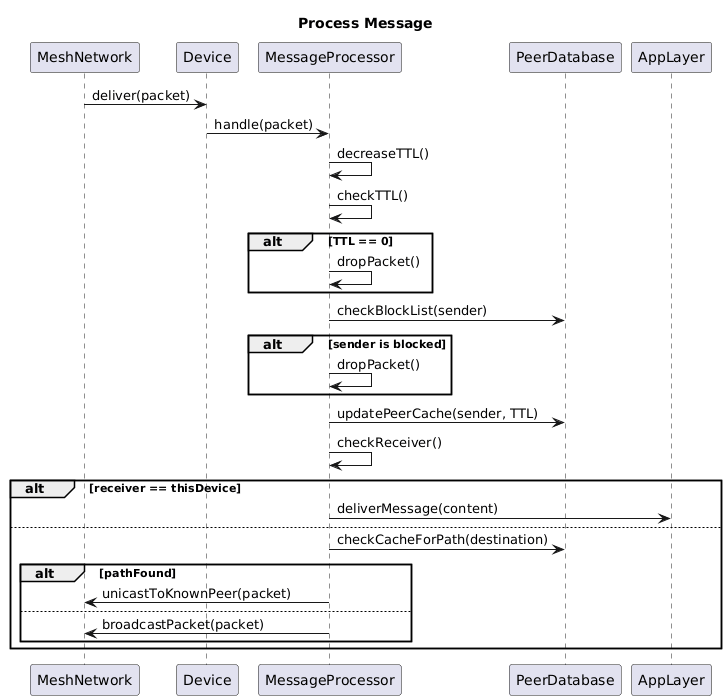

The diagram above was rendered by PlantUML. Its source (embedded in the PNG):
@startuml
title Process Message

participant MeshNetwork as Mesh
participant Device
participant MessageProcessor as Processor
participant PeerDatabase as DB
participant AppLayer as App

Mesh -> Device: deliver(packet)
Device -> Processor: handle(packet)

Processor -> Processor: decreaseTTL()
Processor -> Processor: checkTTL()
alt TTL == 0
    Processor -> Processor: dropPacket()
end

Processor -> DB: checkBlockList(sender)
alt sender is blocked
    Processor -> Processor: dropPacket()
end

Processor -> DB: updatePeerCache(sender, TTL)

Processor -> Processor: checkReceiver()
alt receiver == thisDevice
    Processor -> App: deliverMessage(content)
else
    Processor -> DB: checkCacheForPath(destination)
    alt pathFound
        Processor -> Mesh: unicastToKnownPeer(packet)
    else
        Processor -> Mesh: broadcastPacket(packet)
    end
end
@enduml